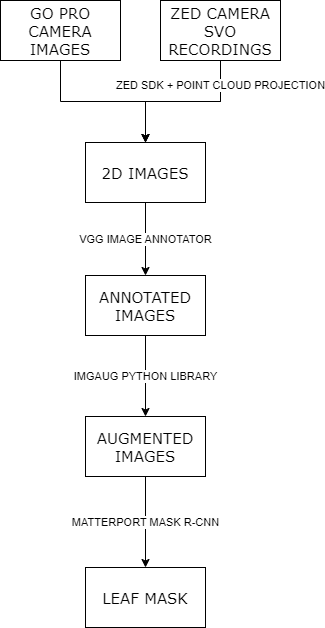

The diagram above was exported from draw.io. Its source (the exported page's mxGraphModel, read from the mxfile embedded in the PNG):
<mxGraphModel dx="1232" dy="1195" grid="1" gridSize="10" guides="1" tooltips="1" connect="1" arrows="1" fold="1" page="1" pageScale="1" pageWidth="850" pageHeight="1100" background="none" math="0" shadow="0">
  <root>
    <mxCell id="0" />
    <mxCell id="1" parent="0" />
    <mxCell id="vUtEQ1WDIaLr55wLkuLu-14" value="" style="edgeStyle=orthogonalEdgeStyle;rounded=0;orthogonalLoop=1;jettySize=auto;html=1;" parent="1" source="60e70716793133e9-4" target="vUtEQ1WDIaLr55wLkuLu-13" edge="1">
      <mxGeometry relative="1" as="geometry" />
    </mxCell>
    <mxCell id="vUtEQ1WDIaLr55wLkuLu-15" value="ZED SDK + POINT CLOUD PROJECTION" style="edgeStyle=orthogonalEdgeStyle;rounded=0;orthogonalLoop=1;jettySize=auto;html=1;" parent="1" source="60e70716793133e9-4" target="vUtEQ1WDIaLr55wLkuLu-13" edge="1">
      <mxGeometry x="-0.6842" relative="1" as="geometry">
        <mxPoint as="offset" />
      </mxGeometry>
    </mxCell>
    <mxCell id="60e70716793133e9-4" value="ZED CAMERA SVO RECORDINGS" style="rounded=0;whiteSpace=wrap;html=1;shadow=0;labelBackgroundColor=none;strokeWidth=1;fontFamily=Verdana;fontSize=15;align=center;" parent="1" vertex="1">
      <mxGeometry x="430" y="40" width="120" height="60" as="geometry" />
    </mxCell>
    <mxCell id="3mscPy9-ud9Tai3cdkcG-6" value="VGG IMAGE ANNOTATOR" style="edgeStyle=orthogonalEdgeStyle;rounded=0;orthogonalLoop=1;jettySize=auto;html=1;" parent="1" source="vUtEQ1WDIaLr55wLkuLu-13" target="3mscPy9-ud9Tai3cdkcG-5" edge="1">
      <mxGeometry relative="1" as="geometry" />
    </mxCell>
    <mxCell id="vUtEQ1WDIaLr55wLkuLu-13" value="2D IMAGES" style="rounded=0;whiteSpace=wrap;html=1;shadow=0;labelBackgroundColor=none;strokeWidth=1;fontFamily=Verdana;fontSize=15;align=center;" parent="1" vertex="1">
      <mxGeometry x="355" y="182" width="120" height="60" as="geometry" />
    </mxCell>
    <mxCell id="vUtEQ1WDIaLr55wLkuLu-23" value="MATTERPORT MASK R-CNN" style="edgeStyle=orthogonalEdgeStyle;rounded=0;orthogonalLoop=1;jettySize=auto;html=1;" parent="1" source="vUtEQ1WDIaLr55wLkuLu-20" target="vUtEQ1WDIaLr55wLkuLu-22" edge="1">
      <mxGeometry relative="1" as="geometry" />
    </mxCell>
    <mxCell id="vUtEQ1WDIaLr55wLkuLu-20" value="AUGMENTED IMAGES" style="whiteSpace=wrap;html=1;fontSize=15;fontFamily=Verdana;rounded=0;shadow=0;labelBackgroundColor=none;strokeWidth=1;" parent="1" vertex="1">
      <mxGeometry x="355" y="456" width="120" height="60" as="geometry" />
    </mxCell>
    <mxCell id="vUtEQ1WDIaLr55wLkuLu-22" value="LEAF MASK" style="whiteSpace=wrap;html=1;fontSize=15;fontFamily=Verdana;rounded=0;shadow=0;labelBackgroundColor=none;strokeWidth=1;" parent="1" vertex="1">
      <mxGeometry x="355" y="607" width="120" height="60" as="geometry" />
    </mxCell>
    <mxCell id="3mscPy9-ud9Tai3cdkcG-4" style="edgeStyle=orthogonalEdgeStyle;rounded=0;orthogonalLoop=1;jettySize=auto;html=1;exitX=0.5;exitY=1;exitDx=0;exitDy=0;entryX=0.5;entryY=0;entryDx=0;entryDy=0;" parent="1" source="3mscPy9-ud9Tai3cdkcG-1" target="vUtEQ1WDIaLr55wLkuLu-13" edge="1">
      <mxGeometry relative="1" as="geometry" />
    </mxCell>
    <mxCell id="3mscPy9-ud9Tai3cdkcG-1" value="GO PRO CAMERA IMAGES" style="rounded=0;whiteSpace=wrap;html=1;shadow=0;labelBackgroundColor=none;strokeWidth=1;fontFamily=Verdana;fontSize=15;align=center;" parent="1" vertex="1">
      <mxGeometry x="270" y="40" width="120" height="60" as="geometry" />
    </mxCell>
    <mxCell id="3mscPy9-ud9Tai3cdkcG-7" value="IMGAUG PYTHON LIBRARY" style="edgeStyle=orthogonalEdgeStyle;rounded=0;orthogonalLoop=1;jettySize=auto;html=1;exitX=0.5;exitY=1;exitDx=0;exitDy=0;entryX=0.5;entryY=0;entryDx=0;entryDy=0;" parent="1" source="3mscPy9-ud9Tai3cdkcG-5" target="vUtEQ1WDIaLr55wLkuLu-20" edge="1">
      <mxGeometry relative="1" as="geometry" />
    </mxCell>
    <mxCell id="3mscPy9-ud9Tai3cdkcG-5" value="ANNOTATED IMAGES" style="whiteSpace=wrap;html=1;fontSize=15;fontFamily=Verdana;rounded=0;shadow=0;labelBackgroundColor=none;strokeWidth=1;" parent="1" vertex="1">
      <mxGeometry x="355" y="315" width="120" height="60" as="geometry" />
    </mxCell>
  </root>
</mxGraphModel>